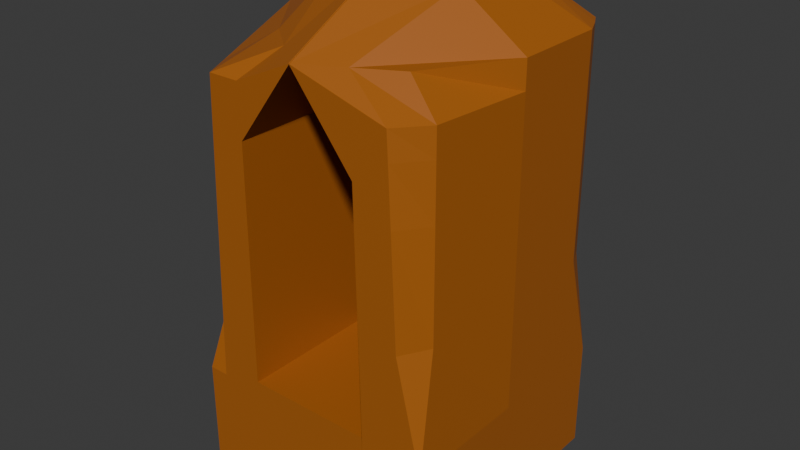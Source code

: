 # Source: cave.blend  (saved by Blender 4.5.87; exported with 4.5.12 LTS)
import bpy
from mathutils import Matrix  # noqa: F401  (used for matrix-valued properties, if any)

bpy.ops.wm.read_factory_settings(use_empty=True)
scene = bpy.context.scene
scene.name = 'Scene'

# ---- collections
col_collection = bpy.data.collections.new('Collection'); scene.collection.children.link(col_collection)

# ---- materials (node trees are filled in below, after node groups)
mat_material = bpy.data.materials.new('Material')
mat_material.alpha_threshold = 0.0
mat_material.roughness = 0.5
mat_material.line_color = (0.0, 0.0, 0.0, 1.0)

# ---- material node trees
mat_material.use_nodes = True; mat_material.node_tree.nodes.clear()
_N = mat_material.node_tree.nodes; _L = mat_material.node_tree.links
n0 = _N.new('ShaderNodeOutputMaterial'); n0.name = 'Material Output'; n0.location = (200, 100)
n1 = _N.new('ShaderNodeBsdfPrincipled'); n1.name = 'Principled BSDF'; n1.location = (-200, 100)
n1.inputs[0].default_value = (0.3968, 0.117, 0.01298, 1.0)
n1.inputs[3].default_value = 1.45
_L.new(n1.outputs[0], n0.inputs[0])
n0.is_active_output = True

# ---- world
world_world = bpy.data.worlds.new('World'); scene.world = world_world
world_world.use_nodes = True; world_world.node_tree.nodes.clear()
_N = world_world.node_tree.nodes; _L = world_world.node_tree.links
n0 = _N.new('ShaderNodeOutputWorld'); n0.name = 'World Output'; n0.location = (200, 100)
n1 = _N.new('ShaderNodeBackground'); n1.name = 'Background'; n1.location = (-200, 100)
n1.inputs[0].default_value = (0.05088, 0.05088, 0.05088, 1.0)
_L.new(n1.outputs[0], n0.inputs[0])
n0.is_active_output = True
world_world.color = (0.05088, 0.05088, 0.05088)
world_world.sun_shadow_jitter_overblur = 0.0

# ---- meshes
me_cube = bpy.data.meshes.new('Cube')
me_cube.from_pydata([(0.9319, 0.8978, 2.452), (1.0, 1.0, -1.0), (0.6182, -0.6465, 2.452), (1.0, -1.0, -1.0), (-1.0, 0.9579, 2.495), (-1.0, 1.0, -1.0), (-0.5722, -0.5412, 2.452), (-1.0, -1.0, -1.0), (0.0, 1.0, -1.0), (0.0, -1.0, -0.05168), (0.0, -1.0, -1.0), (0.0, 1.0, 2.452), (0.5, -1.0, -1.0), (0.5, 1.0, 2.452), (0.5, 1.0, -1.0), (0.5, -1.0, -0.05168), (-0.5, 1.0, -1.0), (-0.5, -1.0, -0.05168), (-0.5, -1.0, -1.0), (-0.5, 1.0, 2.452), (-0.75, 1.0, -1.0), (-0.0227, -1.0, 2.452), (-0.75, -1.0, -1.0), (-0.75, 1.0, 2.452), (0.75, -1.0, -1.0), (0.75, 1.0, 2.452), (0.75, 1.0, -1.0), (-0.03002, -1.0, 2.452), (-1.0, 0.0, -1.0), (1.0, 0.0, 2.452), (-1.0, 0.0, 2.452), (1.0, 0.0, -1.0), (0.0, 0.0, -1.0), (0.0, 0.0, -0.05168), (0.5, 0.0, -0.05168), (0.5, 0.0, -1.0), (-0.5, 0.0, -1.0), (-0.5, 0.0, -0.05168), (-0.75, 0.0, -1.0), (-0.0227, 0.0, 2.982), (-0.03002, 0.0, 2.982), (0.75, 0.0, -1.0), (-1.0, 0.5, 2.452), (1.0, 0.5, -1.0), (-1.0, 0.5, -1.0), (1.0, 0.5, 2.452), (0.0, 0.5, -1.0), (0.0, 0.5, -0.05168), (0.5, 0.5, -0.05168), (0.5, 0.5, -1.0), (-0.5, 0.5, -1.0), (-0.5, 0.5, -0.05168), (-0.75, 0.5, -1.0), (-0.0227, 0.5, 2.982), (-0.03002, 0.5, 2.982), (0.75, 0.5, -1.0), (-1.0, 0.75, 2.452), (1.0, 0.75, -1.0), (-1.0, 0.75, -1.0), (1.0, 0.75, 2.452), (0.0, 0.75, -1.0), (0.0, 0.75, 2.722), (0.1996, 0.75, 2.764), (0.5, 0.75, -1.0), (-0.5, 0.75, -1.0), (-0.2523, 0.75, 2.764), (-0.75, 0.75, -1.0), (-0.0227, 0.75, 2.722), (-0.03002, 0.75, 2.722), (0.75, 0.75, -1.0), (0.9319, 0.8978, 0.7259), (-0.8688, -0.774, 0.7259), (0.9235, -0.7803, 0.7259), (-1.0, 0.9579, 0.7693), (0.0, 1.0, 0.7259), (0.0, -1.0, -0.5258), (0.5, -1.0, -0.5258), (0.5, 1.0, 0.7259), (-0.5, 1.0, 0.7259), (-0.5, -1.0, -0.5258), (-0.75, 1.0, 0.7259), (-0.619, -1.0, 0.7259), (0.5998, -1.0, 0.7259), (0.75, 1.0, 0.7259), (1.0, 0.0, 0.7259), (-1.0, 0.0, 0.7259), (1.0, 0.5, 0.7259), (-1.0, 0.5, 0.7259), (1.0, 0.75, 0.7259), (-1.0, 0.75, 0.7259), (-0.8688, -0.774, 1.589), (0.9319, 0.8978, 1.589), (0.9235, -0.7803, 1.589), (-1.0, 0.9579, 1.632), (0.0, 1.0, 1.589), (0.0, -1.0, -0.2888), (0.5, -1.0, -0.2888), (0.5, 1.0, 1.589), (-0.5, 1.0, 1.589), (-0.5, -1.0, -0.2888), (-0.75, 1.0, 1.589), (-0.5535, -1.0, 1.589), (0.5247, -1.0, 1.589), (0.75, 1.0, 1.589), (1.0, 0.0, 1.589), (-1.0, 0.0, 1.589), (1.0, 0.5, 1.589), (-1.0, 0.5, 1.589), (1.0, 0.75, 1.589), (-1.0, 0.75, 1.589), (-0.8688, -0.774, 2.02), (0.9319, 0.8978, 2.02), (0.9235, -0.7803, 2.02), (-1.0, 0.9579, 2.064), (0.0, 1.0, 2.02), (0.0, -1.0, -0.1702), (0.5, -1.0, -0.1702), (0.5, 1.0, 2.02), (-0.5, 1.0, 2.02), (-0.5, -1.0, -0.1702), (-0.75, 1.0, 2.02), (-0.5207, -1.0, 2.02), (0.4871, -1.0, 2.02), (0.75, 1.0, 2.02), (1.0, 0.0, 2.02), (-1.0, 0.0, 2.02), (1.0, 0.5, 2.02), (-1.0, 0.5, 2.02), (1.0, 0.75, 2.02), (-1.0, 0.75, 2.02), (-0.8688, -0.774, 2.236), (0.9319, 0.8978, 2.236), (0.9235, -0.7803, 2.236), (-1.0, 0.9579, 2.279), (0.0, 1.0, 2.236), (0.0, -1.0, -0.1109), (0.5, -1.0, -0.1109), (0.5, 1.0, 2.236), (-0.5, 1.0, 2.236), (-0.5, -1.0, -0.1109), (-0.75, 1.0, 2.236), (-0.5043, -1.0, 2.236), (0.4683, -1.0, 2.236), (0.75, 1.0, 2.236), (1.0, 0.0, 2.236), (-1.0, 0.0, 2.236), (1.0, 0.5, 2.236), (-1.0, 0.5, 2.236), (1.0, 0.75, 2.236), (-1.0, 0.75, 2.236), (-0.625, -1.0, -1.0), (-0.625, 1.0, 2.452), (-0.625, 1.0, -1.0), (-0.494, -1.0, 1.2), (-0.494, 0.0, 1.2), (-0.625, 0.0, -1.0), (-0.625, 0.5, -1.0), (-0.494, 0.5, 1.2), (0.1023, 0.75, 2.764), (-0.625, 0.75, -1.0), (-0.5595, -1.0, 0.1), (-0.625, 1.0, 0.7259), (-0.5267, -1.0, 0.6501), (-0.625, 1.0, 1.589), (-0.5104, -1.0, 0.9251), (-0.625, 1.0, 2.02), (-0.5022, -1.0, 1.063), (-0.625, 1.0, 2.236), (-0.6875, 1.0, -1.0), (-0.491, -1.0, 1.826), (-0.6875, 0.0, -1.0), (-0.6875, 0.5, -1.0), (-0.6875, 0.75, -1.0), (-0.5892, -1.0, 0.413), (-0.5401, -1.0, 1.119), (-0.5155, -1.0, 1.473), (-0.5032, -1.0, 1.649), (-0.6875, -1.0, -1.0), (-0.6875, 1.0, 2.452), (-0.491, 0.0, 1.826), (-0.491, 0.5, 1.826), (0.0398, 0.75, 2.764), (-0.6875, 1.0, 0.7259), (-0.6875, 1.0, 1.589), (-0.6875, 1.0, 2.02), (-0.6875, 1.0, 2.236), (0.625, 1.0, -1.0), (0.4748, -1.0, 1.2), (0.625, -1.0, -1.0), (0.625, 1.0, 2.452), (0.625, 0.0, -1.0), (0.4748, 0.0, 1.2), (0.4748, 0.5, 1.2), (0.625, 0.5, -1.0), (0.625, 0.75, -1.0), (-0.155, 0.75, 2.764), (0.625, 1.0, 0.7259), (0.5499, -1.0, 0.1), (0.625, 1.0, 1.589), (0.5123, -1.0, 0.6501), (0.625, 1.0, 2.02), (0.4936, -1.0, 0.9251), (0.625, 1.0, 2.236), (0.4842, -1.0, 1.063), (0.6875, -1.0, -1.0), (0.6875, 1.0, 2.452), (0.4622, 0.0, 1.826), (0.4622, 0.5, 1.826), (-0.09252, 0.75, 2.722), (0.6875, 1.0, 0.7259), (0.6875, 1.0, 1.589), (0.6875, 1.0, 2.02), (0.6875, 1.0, 2.236), (0.6875, 1.0, -1.0), (0.4622, -1.0, 1.826), (0.6875, 0.0, -1.0), (0.6875, 0.5, -1.0), (0.6875, 0.75, -1.0), (0.5748, -1.0, 0.413), (0.5185, -1.0, 1.119), (0.4903, -1.0, 1.473), (0.4763, -1.0, 1.649), (-0.875, 1.0, -1.0), (-0.2974, -0.7706, 2.452), (-0.875, -1.0, -1.0), (-0.875, 1.0, 2.452), (-0.875, 0.0, -1.0), (-0.5113, 0.0, 2.809), (-0.5113, 0.5, 2.809), (-0.875, 0.5, -1.0), (-0.875, 0.75, -1.0), (-0.5113, 0.75, 2.764), (-0.875, 1.0, 0.7259), (-0.8095, -1.0, 0.7259), (-0.875, 1.0, 1.589), (-0.7767, -1.0, 1.589), (-0.875, 1.0, 2.02), (-0.7604, -1.0, 2.02), (-0.875, 1.0, 2.236), (-0.7522, -1.0, 2.236), (0.875, -1.0, -1.0), (0.875, 1.0, 2.452), (0.875, 1.0, -1.0), (0.2941, -0.8232, 2.452), (0.485, 0.0, 2.809), (0.875, 0.0, -1.0), (0.875, 0.5, -1.0), (0.485, 0.5, 2.809), (0.485, 0.75, 2.764), (0.875, 0.75, -1.0), (0.7999, -1.0, 0.7259), (0.875, 1.0, 0.7259), (0.7623, -1.0, 1.589), (0.875, 1.0, 1.589), (0.7436, -1.0, 2.02), (0.875, 1.0, 2.02), (0.7342, -1.0, 2.236), (0.875, 1.0, 2.236), (1.0, 1.0, -0.137), (1.0, -1.0, -0.137), (-1.0, 1.0, -0.137), (0.0, 1.0, -0.137), (0.0, -1.0, -0.7629), (0.5, -1.0, -0.7629), (0.5, 1.0, -0.137), (-0.5, 1.0, -0.137), (-0.5, -1.0, -0.7629), (-0.75, 1.0, -0.137), (-0.6845, -1.0, -0.137), (0.6749, -1.0, -0.137), (0.75, 1.0, -0.137), (1.0, 0.0, -0.137), (-1.0, 0.0, -0.137), (1.0, 0.5, -0.137), (-1.0, 0.5, -0.137), (1.0, 0.75, -0.137), (-1.0, 0.75, -0.137), (-1.0, -1.0, -0.137), (-0.625, 1.0, -0.137), (-0.5922, -1.0, -0.45), (-0.6875, 1.0, -0.137), (-0.6384, -1.0, -0.2935), (0.5874, -1.0, -0.45), (0.625, 1.0, -0.137), (0.6312, -1.0, -0.2935), (0.6875, 1.0, -0.137), (-0.8422, -1.0, -0.137), (-0.875, 1.0, -0.137), (0.875, 1.0, -0.137), (0.8374, -1.0, -0.137)], [], [(227, 30, 6, 223), (239, 223, 6, 130), (149, 56, 4, 133), (245, 31, 3, 240), (144, 29, 2, 132), (257, 241, 0, 131), (138, 19, 11, 134), (36, 32, 10, 18), (136, 15, 9, 135), (34, 33, 9, 15), (191, 34, 15, 187), (203, 187, 15, 136), (134, 11, 13, 137), (32, 35, 12, 10), (155, 36, 18, 150), (167, 151, 19, 138), (135, 9, 17, 139), (33, 37, 17, 9), (238, 225, 23, 140), (226, 38, 22, 224), (176, 169, 21, 141), (179, 39, 21, 169), (256, 243, 27, 142), (244, 40, 27, 243), (212, 205, 25, 143), (215, 41, 24, 204), (216, 55, 41, 215), (247, 54, 40, 244), (180, 53, 39, 179), (229, 52, 38, 226), (47, 51, 37, 33), (156, 50, 36, 155), (46, 49, 35, 32), (192, 48, 34, 191), (48, 47, 33, 34), (50, 46, 32, 36), (146, 45, 29, 144), (246, 43, 31, 245), (130, 6, 30, 145), (228, 42, 30, 227), (231, 56, 42, 228), (249, 57, 43, 246), (148, 59, 45, 146), (64, 60, 46, 50), (62, 61, 47, 48), (195, 62, 48, 192), (60, 63, 49, 46), (159, 64, 50, 156), (61, 65, 51, 47), (230, 66, 52, 229), (181, 67, 53, 180), (248, 68, 54, 247), (217, 69, 55, 216), (145, 30, 42, 147), (213, 26, 69, 217), (241, 25, 68, 248), (178, 23, 67, 181), (222, 20, 66, 230), (11, 19, 65, 61), (152, 16, 64, 159), (8, 14, 63, 60), (189, 13, 62, 195), (13, 11, 61, 62), (16, 8, 60, 64), (131, 0, 59, 148), (242, 1, 57, 249), (225, 4, 56, 231), (147, 42, 56, 149), (274, 87, 89, 276), (258, 70, 88, 275), (272, 85, 87, 274), (275, 88, 86, 273), (277, 71, 85, 272), (273, 86, 84, 271), (285, 209, 83, 270), (289, 250, 82, 269), (281, 173, 81, 268), (287, 232, 80, 267), (262, 75, 79, 266), (278, 161, 78, 265), (261, 74, 77, 264), (282, 197, 76, 263), (263, 76, 75, 262), (265, 78, 74, 261), (288, 251, 70, 258), (271, 84, 72, 259), (276, 89, 73, 260), (286, 233, 71, 277), (87, 107, 109, 89), (70, 91, 108, 88), (85, 105, 107, 87), (88, 108, 106, 86), (71, 90, 105, 85), (86, 106, 104, 84), (209, 210, 103, 83), (250, 252, 102, 82), (173, 174, 101, 81), (232, 234, 100, 80), (75, 95, 99, 79), (161, 163, 98, 78), (74, 94, 97, 77), (197, 199, 96, 76), (76, 96, 95, 75), (78, 98, 94, 74), (251, 253, 91, 70), (84, 104, 92, 72), (89, 109, 93, 73), (233, 235, 90, 71), (107, 127, 129, 109), (91, 111, 128, 108), (105, 125, 127, 107), (108, 128, 126, 106), (90, 110, 125, 105), (106, 126, 124, 104), (210, 211, 123, 103), (252, 254, 122, 102), (174, 175, 121, 101), (234, 236, 120, 100), (95, 115, 119, 99), (163, 165, 118, 98), (94, 114, 117, 97), (199, 201, 116, 96), (96, 116, 115, 95), (98, 118, 114, 94), (253, 255, 111, 91), (104, 124, 112, 92), (109, 129, 113, 93), (235, 237, 110, 90), (127, 147, 149, 129), (111, 131, 148, 128), (125, 145, 147, 127), (128, 148, 146, 126), (110, 130, 145, 125), (126, 146, 144, 124), (211, 212, 143, 123), (254, 256, 142, 122), (175, 176, 141, 121), (236, 238, 140, 120), (115, 135, 139, 119), (165, 167, 138, 118), (114, 134, 137, 117), (201, 203, 136, 116), (116, 136, 135, 115), (118, 138, 134, 114), (255, 257, 131, 111), (124, 144, 132, 112), (129, 149, 133, 113), (237, 239, 130, 110), (184, 185, 167, 165), (119, 139, 166, 164), (183, 184, 165, 163), (99, 119, 164, 162), (182, 183, 163, 161), (79, 99, 162, 160), (280, 182, 161, 278), (266, 79, 160, 279), (168, 152, 159, 172), (19, 151, 158, 65), (65, 158, 157, 51), (172, 159, 156, 171), (171, 156, 155, 170), (51, 157, 154, 37), (37, 154, 153, 17), (139, 17, 153, 166), (185, 178, 151, 167), (170, 155, 150, 177), (38, 170, 177, 22), (140, 23, 178, 185), (52, 171, 170, 38), (66, 172, 171, 52), (20, 168, 172, 66), (267, 80, 182, 280), (80, 100, 183, 182), (100, 120, 184, 183), (120, 140, 185, 184), (164, 166, 176, 175), (162, 164, 175, 174), (160, 162, 174, 173), (279, 160, 173, 281), (151, 178, 181, 158), (158, 181, 180, 157), (157, 180, 179, 154), (154, 179, 169, 153), (166, 153, 169, 176), (220, 221, 203, 201), (117, 137, 202, 200), (219, 220, 201, 199), (97, 117, 200, 198), (218, 219, 199, 197), (77, 97, 198, 196), (284, 218, 197, 282), (264, 77, 196, 283), (205, 189, 195, 208), (14, 186, 194, 63), (63, 194, 193, 49), (208, 195, 192, 207), (207, 192, 191, 206), (49, 193, 190, 35), (35, 190, 188, 12), (137, 13, 189, 202), (221, 214, 187, 203), (206, 191, 187, 214), (40, 206, 214, 27), (142, 27, 214, 221), (54, 207, 206, 40), (68, 208, 207, 54), (25, 205, 208, 68), (269, 82, 218, 284), (82, 102, 219, 218), (102, 122, 220, 219), (122, 142, 221, 220), (200, 202, 212, 211), (198, 200, 211, 210), (196, 198, 210, 209), (283, 196, 209, 285), (186, 213, 217, 194), (194, 217, 216, 193), (193, 216, 215, 190), (190, 215, 204, 188), (202, 189, 205, 212), (121, 141, 239, 237), (113, 133, 238, 236), (101, 121, 237, 235), (93, 113, 236, 234), (81, 101, 235, 233), (73, 93, 234, 232), (268, 81, 233, 286), (260, 73, 232, 287), (23, 225, 231, 67), (5, 222, 230, 58), (58, 230, 229, 44), (67, 231, 228, 53), (53, 228, 227, 39), (44, 229, 226, 28), (28, 226, 224, 7), (133, 4, 225, 238), (141, 21, 223, 239), (39, 227, 223, 21), (123, 143, 257, 255), (112, 132, 256, 254), (103, 123, 255, 253), (92, 112, 254, 252), (83, 103, 253, 251), (72, 92, 252, 250), (270, 83, 251, 288), (259, 72, 250, 289), (26, 242, 249, 69), (0, 241, 248, 59), (59, 248, 247, 45), (69, 249, 246, 55), (55, 246, 245, 41), (45, 247, 244, 29), (29, 244, 243, 2), (132, 2, 243, 256), (143, 25, 241, 257), (41, 245, 240, 24), (3, 259, 289, 240), (26, 270, 288, 242), (5, 260, 287, 222), (22, 268, 286, 224), (186, 283, 285, 213), (24, 269, 284, 204), (14, 264, 283, 186), (204, 284, 282, 188), (150, 279, 281, 177), (20, 267, 280, 168), (18, 266, 279, 150), (168, 280, 278, 152), (224, 286, 277, 7), (58, 276, 260, 5), (31, 271, 259, 3), (242, 288, 258, 1), (16, 265, 261, 8), (12, 263, 262, 10), (188, 282, 263, 12), (8, 261, 264, 14), (152, 278, 265, 16), (10, 262, 266, 18), (222, 287, 267, 20), (177, 281, 268, 22), (240, 289, 269, 24), (213, 285, 270, 26), (43, 273, 271, 31), (7, 277, 272, 28), (57, 275, 273, 43), (28, 272, 274, 44), (1, 258, 275, 57), (44, 274, 276, 58)])
_uv = me_cube.uv_layers.new(name='UVMap')
_uv.uv.foreach_set('vector', [0.8594, 0.625, 0.875, 0.625, 0.875, 0.75, 0.8594, 0.75, 0.6094, 0.9844, 0.625, 0.9844, 0.625, 1.0, 0.6094, 1.0, 0.6094, 0.2188, 0.625, 0.2188, 0.625, 0.25, 0.6094, 0.25, 0.3594, 0.625, 0.375, 0.625, 0.375, 0.75, 0.3594, 0.75, 0.6094, 0.625, 0.625, 0.625, 0.625, 0.75, 0.6094, 0.75, 0.6094, 0.4844, 0.625, 0.4844, 0.625, 0.5, 0.6094, 0.5, 0.6094, 0.3125, 0.625, 0.3125, 0.625, 0.375, 0.6094, 0.375, 0.1875, 0.625, 0.25, 0.625, 0.25, 0.75, 0.1875, 0.75, 0.6094, 0.8125, 0.625, 0.8125, 0.625, 0.875, 0.6094, 0.875, 0.6875, 0.625, 0.75, 0.625, 0.75, 0.75, 0.6875, 0.75, 0.6719, 0.625, 0.6875, 0.625, 0.6875, 0.75, 0.6719, 0.75, 0.6094, 0.7969, 0.625, 0.7969, 0.625, 0.8125, 0.6094, 0.8125, 0.6094, 0.375, 0.625, 0.375, 0.625, 0.4375, 0.6094, 0.4375, 0.25, 0.625, 0.3125, 0.625, 0.3125, 0.75, 0.25, 0.75, 0.1719, 0.625, 0.1875, 0.625, 0.1875, 0.75, 0.1719, 0.75, 0.6094, 0.2969, 0.625, 0.2969, 0.625, 0.3125, 0.6094, 0.3125, 0.6094, 0.875, 0.625, 0.875, 0.625, 0.9375, 0.6094, 0.9375, 0.75, 0.625, 0.8125, 0.625, 0.8125, 0.75, 0.75, 0.75, 0.6094, 0.2656, 0.625, 0.2656, 0.625, 0.2812, 0.6094, 0.2812, 0.1406, 0.625, 0.1562, 0.625, 0.1562, 0.75, 0.1406, 0.75, 0.6094, 0.9609, 0.625, 0.9609, 0.625, 0.9688, 0.6094, 0.9688, 0.8359, 0.625, 0.8438, 0.625, 0.8438, 0.75, 0.8359, 0.75, 0.6094, 0.7656, 0.625, 0.7656, 0.625, 0.7812, 0.6094, 0.7812, 0.6406, 0.625, 0.6562, 0.625, 0.6562, 0.75, 0.6406, 0.75, 0.6094, 0.4609, 0.625, 0.4609, 0.625, 0.4688, 0.6094, 0.4688, 0.3359, 0.625, 0.3438, 0.625, 0.3438, 0.75, 0.3359, 0.75, 0.3359, 0.5625, 0.3438, 0.5625, 0.3438, 0.625, 0.3359, 0.625, 0.6406, 0.5625, 0.6562, 0.5625, 0.6562, 0.625, 0.6406, 0.625, 0.8359, 0.5625, 0.8438, 0.5625, 0.8438, 0.625, 0.8359, 0.625, 0.1406, 0.5625, 0.1562, 0.5625, 0.1562, 0.625, 0.1406, 0.625, 0.75, 0.5625, 0.8125, 0.5625, 0.8125, 0.625, 0.75, 0.625, 0.1719, 0.5625, 0.1875, 0.5625, 0.1875, 0.625, 0.1719, 0.625, 0.25, 0.5625, 0.3125, 0.5625, 0.3125, 0.625, 0.25, 0.625, 0.6719, 0.5625, 0.6875, 0.5625, 0.6875, 0.625, 0.6719, 0.625, 0.6875, 0.5625, 0.75, 0.5625, 0.75, 0.625, 0.6875, 0.625, 0.1875, 0.5625, 0.25, 0.5625, 0.25, 0.625, 0.1875, 0.625, 0.6094, 0.5625, 0.625, 0.5625, 0.625, 0.625, 0.6094, 0.625, 0.3594, 0.5625, 0.375, 0.5625, 0.375, 0.625, 0.3594, 0.625, 0.6094, 0.0, 0.625, 0.0, 0.625, 0.125, 0.6094, 0.125, 0.8594, 0.5625, 0.875, 0.5625, 0.875, 0.625, 0.8594, 0.625, 0.8594, 0.5312, 0.875, 0.5312, 0.875, 0.5625, 0.8594, 0.5625, 0.3594, 0.5312, 0.375, 0.5312, 0.375, 0.5625, 0.3594, 0.5625, 0.6094, 0.5312, 0.625, 0.5312, 0.625, 0.5625, 0.6094, 0.5625, 0.1875, 0.5312, 0.25, 0.5312, 0.25, 0.5625, 0.1875, 0.5625, 0.6875, 0.5312, 0.75, 0.5312, 0.75, 0.5625, 0.6875, 0.5625, 0.6719, 0.5312, 0.6875, 0.5312, 0.6875, 0.5625, 0.6719, 0.5625, 0.25, 0.5312, 0.3125, 0.5312, 0.3125, 0.5625, 0.25, 0.5625, 0.1719, 0.5312, 0.1875, 0.5312, 0.1875, 0.5625, 0.1719, 0.5625, 0.75, 0.5312, 0.8125, 0.5312, 0.8125, 0.5625, 0.75, 0.5625, 0.1406, 0.5312, 0.1562, 0.5312, 0.1562, 0.5625, 0.1406, 0.5625, 0.8359, 0.5312, 0.8438, 0.5312, 0.8438, 0.5625, 0.8359, 0.5625, 0.6406, 0.5312, 0.6562, 0.5312, 0.6562, 0.5625, 0.6406, 0.5625, 0.3359, 0.5312, 0.3438, 0.5312, 0.3438, 0.5625, 0.3359, 0.5625, 0.6094, 0.125, 0.625, 0.125, 0.625, 0.1875, 0.6094, 0.1875, 0.3359, 0.5, 0.3438, 0.5, 0.3438, 0.5312, 0.3359, 0.5312, 0.6406, 0.5, 0.6562, 0.5, 0.6562, 0.5312, 0.6406, 0.5312, 0.8359, 0.5, 0.8438, 0.5, 0.8438, 0.5312, 0.8359, 0.5312, 0.1406, 0.5, 0.1562, 0.5, 0.1562, 0.5312, 0.1406, 0.5312, 0.75, 0.5, 0.8125, 0.5, 0.8125, 0.5312, 0.75, 0.5312, 0.1719, 0.5, 0.1875, 0.5, 0.1875, 0.5312, 0.1719, 0.5312, 0.25, 0.5, 0.3125, 0.5, 0.3125, 0.5312, 0.25, 0.5312, 0.6719, 0.5, 0.6875, 0.5, 0.6875, 0.5312, 0.6719, 0.5312, 0.6875, 0.5, 0.75, 0.5, 0.75, 0.5312, 0.6875, 0.5312, 0.1875, 0.5, 0.25, 0.5, 0.25, 0.5312, 0.1875, 0.5312, 0.6094, 0.5, 0.625, 0.5, 0.625, 0.5312, 0.6094, 0.5312, 0.3594, 0.5, 0.375, 0.5, 0.375, 0.5312, 0.3594, 0.5312, 0.8594, 0.5, 0.875, 0.5, 0.875, 0.5312, 0.8594, 0.5312, 0.6094, 0.1875, 0.625, 0.1875, 0.625, 0.2188, 0.6094, 0.2188, 0.4375, 0.1875, 0.5, 0.1875, 0.5, 0.2188, 0.4375, 0.2188, 0.4375, 0.5, 0.5, 0.5, 0.5, 0.5312, 0.4375, 0.5312, 0.4375, 0.125, 0.5, 0.125, 0.5, 0.1875, 0.4375, 0.1875, 0.4375, 0.5312, 0.5, 0.5312, 0.5, 0.5625, 0.4375, 0.5625, 0.4375, 0.0, 0.5, 0.0, 0.5, 0.125, 0.4375, 0.125, 0.4375, 0.5625, 0.5, 0.5625, 0.5, 0.625, 0.4375, 0.625, 0.4375, 0.4609, 0.5, 0.4609, 0.5, 0.4688, 0.4375, 0.4688, 0.4375, 0.7656, 0.5, 0.7656, 0.5, 0.7812, 0.4375, 0.7812, 0.4375, 0.9609, 0.5, 0.9609, 0.5, 0.9688, 0.4375, 0.9687, 0.4375, 0.2656, 0.5, 0.2656, 0.5, 0.2812, 0.4375, 0.2812, 0.4375, 0.875, 0.5, 0.875, 0.5, 0.9375, 0.4375, 0.9375, 0.4375, 0.2969, 0.5, 0.2969, 0.5, 0.3125, 0.4375, 0.3125, 0.4375, 0.375, 0.5, 0.375, 0.5, 0.4375, 0.4375, 0.4375, 0.4375, 0.7969, 0.5, 0.7969, 0.5, 0.8125, 0.4375, 0.8125, 0.4375, 0.8125, 0.5, 0.8125, 0.5, 0.875, 0.4375, 0.875, 0.4375, 0.3125, 0.5, 0.3125, 0.5, 0.375, 0.4375, 0.375, 0.4375, 0.4844, 0.5, 0.4844, 0.5, 0.5, 0.4375, 0.5, 0.4375, 0.625, 0.5, 0.625, 0.5, 0.75, 0.4375, 0.75, 0.4375, 0.2188, 0.5, 0.2188, 0.5, 0.25, 0.4375, 0.25, 0.4375, 0.9844, 0.5, 0.9844, 0.5, 1.0, 0.4375, 1.0, 0.5, 0.1875, 0.5625, 0.1875, 0.5625, 0.2188, 0.5, 0.2188, 0.5, 0.5, 0.5625, 0.5, 0.5625, 0.5312, 0.5, 0.5312, 0.5, 0.125, 0.5625, 0.125, 0.5625, 0.1875, 0.5, 0.1875, 0.5, 0.5312, 0.5625, 0.5312, 0.5625, 0.5625, 0.5, 0.5625, 0.5, 0.0, 0.5625, 0.0, 0.5625, 0.125, 0.5, 0.125, 0.5, 0.5625, 0.5625, 0.5625, 0.5625, 0.625, 0.5, 0.625, 0.5, 0.4609, 0.5625, 0.4609, 0.5625, 0.4688, 0.5, 0.4688, 0.5, 0.7656, 0.5625, 0.7656, 0.5625, 0.7812, 0.5, 0.7812, 0.5, 0.9609, 0.5625, 0.9609, 0.5625, 0.9688, 0.5, 0.9688, 0.5, 0.2656, 0.5625, 0.2656, 0.5625, 0.2812, 0.5, 0.2812, 0.5, 0.875, 0.5625, 0.875, 0.5625, 0.9375, 0.5, 0.9375, 0.5, 0.2969, 0.5625, 0.2969, 0.5625, 0.3125, 0.5, 0.3125, 0.5, 0.375, 0.5625, 0.375, 0.5625, 0.4375, 0.5, 0.4375, 0.5, 0.7969, 0.5625, 0.7969, 0.5625, 0.8125, 0.5, 0.8125, 0.5, 0.8125, 0.5625, 0.8125, 0.5625, 0.875, 0.5, 0.875, 0.5, 0.3125, 0.5625, 0.3125, 0.5625, 0.375, 0.5, 0.375, 0.5, 0.4844, 0.5625, 0.4844, 0.5625, 0.5, 0.5, 0.5, 0.5, 0.625, 0.5625, 0.625, 0.5625, 0.75, 0.5, 0.75, 0.5, 0.2188, 0.5625, 0.2188, 0.5625, 0.25, 0.5, 0.25, 0.5, 0.9844, 0.5625, 0.9844, 0.5625, 1.0, 0.5, 1.0, 0.5625, 0.1875, 0.5938, 0.1875, 0.5938, 0.2188, 0.5625, 0.2188, 0.5625, 0.5, 0.5938, 0.5, 0.5938, 0.5312, 0.5625, 0.5312, 0.5625, 0.125, 0.5938, 0.125, 0.5938, 0.1875, 0.5625, 0.1875, 0.5625, 0.5312, 0.5938, 0.5312, 0.5938, 0.5625, 0.5625, 0.5625, 0.5625, 0.0, 0.5938, 0.0, 0.5938, 0.125, 0.5625, 0.125, 0.5625, 0.5625, 0.5938, 0.5625, 0.5938, 0.625, 0.5625, 0.625, 0.5625, 0.4609, 0.5938, 0.4609, 0.5938, 0.4688, 0.5625, 0.4688, 0.5625, 0.7656, 0.5938, 0.7656, 0.5938, 0.7812, 0.5625, 0.7812, 0.5625, 0.9609, 0.5938, 0.9609, 0.5938, 0.9688, 0.5625, 0.9688, 0.5625, 0.2656, 0.5938, 0.2656, 0.5938, 0.2812, 0.5625, 0.2812, 0.5625, 0.875, 0.5938, 0.875, 0.5938, 0.9375, 0.5625, 0.9375, 0.5625, 0.2969, 0.5938, 0.2969, 0.5938, 0.3125, 0.5625, 0.3125, 0.5625, 0.375, 0.5938, 0.375, 0.5938, 0.4375, 0.5625, 0.4375, 0.5625, 0.7969, 0.5938, 0.7969, 0.5938, 0.8125, 0.5625, 0.8125, 0.5625, 0.8125, 0.5938, 0.8125, 0.5938, 0.875, 0.5625, 0.875, 0.5625, 0.3125, 0.5938, 0.3125, 0.5938, 0.375, 0.5625, 0.375, 0.5625, 0.4844, 0.5938, 0.4844, 0.5938, 0.5, 0.5625, 0.5, 0.5625, 0.625, 0.5938, 0.625, 0.5938, 0.75, 0.5625, 0.75, 0.5625, 0.2188, 0.5938, 0.2188, 0.5938, 0.25, 0.5625, 0.25, 0.5625, 0.9844, 0.5937, 0.9844, 0.5938, 1.0, 0.5625, 1.0, 0.5938, 0.1875, 0.6094, 0.1875, 0.6094, 0.2188, 0.5938, 0.2188, 0.5938, 0.5, 0.6094, 0.5, 0.6094, 0.5312, 0.5938, 0.5312, 0.5938, 0.125, 0.6094, 0.125, 0.6094, 0.1875, 0.5938, 0.1875, 0.5938, 0.5312, 0.6094, 0.5312, 0.6094, 0.5625, 0.5938, 0.5625, 0.5938, 0.0, 0.6094, 0.0, 0.6094, 0.125, 0.5938, 0.125, 0.5938, 0.5625, 0.6094, 0.5625, 0.6094, 0.625, 0.5938, 0.625, 0.5938, 0.4609, 0.6094, 0.4609, 0.6094, 0.4688, 0.5938, 0.4688, 0.5938, 0.7656, 0.6094, 0.7656, 0.6094, 0.7812, 0.5938, 0.7812, 0.5938, 0.9609, 0.6094, 0.9609, 0.6094, 0.9688, 0.5938, 0.9688, 0.5938, 0.2656, 0.6094, 0.2656, 0.6094, 0.2812, 0.5938, 0.2812, 0.5938, 0.875, 0.6094, 0.875, 0.6094, 0.9375, 0.5938, 0.9375, 0.5938, 0.2969, 0.6094, 0.2969, 0.6094, 0.3125, 0.5938, 0.3125, 0.5938, 0.375, 0.6094, 0.375, 0.6094, 0.4375, 0.5938, 0.4375, 0.5938, 0.7969, 0.6094, 0.7969, 0.6094, 0.8125, 0.5938, 0.8125, 0.5938, 0.8125, 0.6094, 0.8125, 0.6094, 0.875, 0.5938, 0.875, 0.5938, 0.3125, 0.6094, 0.3125, 0.6094, 0.375, 0.5938, 0.375, 0.5938, 0.4844, 0.6094, 0.4844, 0.6094, 0.5, 0.5938, 0.5, 0.5938, 0.625, 0.6094, 0.625, 0.6094, 0.75, 0.5938, 0.75, 0.5938, 0.2188, 0.6094, 0.2188, 0.6094, 0.25, 0.5938, 0.25, 0.5937, 0.9844, 0.6094, 0.9844, 0.6094, 1.0, 0.5938, 1.0, 0.5938, 0.2891, 0.6094, 0.2891, 0.6094, 0.2969, 0.5938, 0.2969, 0.5938, 0.9375, 0.6094, 0.9375, 0.6094, 0.9531, 0.5937, 0.9531, 0.5625, 0.2891, 0.5938, 0.2891, 0.5938, 0.2969, 0.5625, 0.2969, 0.5625, 0.9375, 0.5938, 0.9375, 0.5937, 0.9531, 0.5625, 0.9531, 0.5, 0.2891, 0.5625, 0.2891, 0.5625, 0.2969, 0.5, 0.2969, 0.5, 0.9375, 0.5625, 0.9375, 0.5625, 0.9531, 0.5, 0.9531, 0.4375, 0.2891, 0.5, 0.2891, 0.5, 0.2969, 0.4375, 0.2969, 0.4375, 0.9375, 0.5, 0.9375, 0.5, 0.9531, 0.4375, 0.9531, 0.1641, 0.5, 0.1719, 0.5, 0.1719, 0.5312, 0.1641, 0.5312, 0.8125, 0.5, 0.8281, 0.5, 0.8281, 0.5312, 0.8125, 0.5312, 0.8125, 0.5312, 0.8281, 0.5312, 0.8281, 0.5625, 0.8125, 0.5625, 0.1641, 0.5312, 0.1719, 0.5312, 0.1719, 0.5625, 0.1641, 0.5625, 0.1641, 0.5625, 0.1719, 0.5625, 0.1719, 0.625, 0.1641, 0.625, 0.8125, 0.5625, 0.8281, 0.5625, 0.8281, 0.625, 0.8125, 0.625, 0.8125, 0.625, 0.8281, 0.625, 0.8281, 0.75, 0.8125, 0.75, 0.6094, 0.9375, 0.625, 0.9375, 0.625, 0.9531, 0.6094, 0.9531, 0.6094, 0.2891, 0.625, 0.2891, 0.625, 0.2969, 0.6094, 0.2969, 0.1641, 0.625, 0.1719, 0.625, 0.1719, 0.75, 0.1641, 0.75, 0.1562, 0.625, 0.1641, 0.625, 0.1641, 0.75, 0.1562, 0.75, 0.6094, 0.2812, 0.625, 0.2812, 0.625, 0.2891, 0.6094, 0.2891, 0.1562, 0.5625, 0.1641, 0.5625, 0.1641, 0.625, 0.1562, 0.625, 0.1562, 0.5312, 0.1641, 0.5312, 0.1641, 0.5625, 0.1562, 0.5625, 0.1562, 0.5, 0.1641, 0.5, 0.1641, 0.5312, 0.1562, 0.5312, 0.4375, 0.2812, 0.5, 0.2812, 0.5, 0.2891, 0.4375, 0.2891, 0.5, 0.2812, 0.5625, 0.2812, 0.5625, 0.2891, 0.5, 0.2891, 0.5625, 0.2812, 0.5938, 0.2812, 0.5938, 0.2891, 0.5625, 0.2891, 0.5938, 0.2812, 0.6094, 0.2812, 0.6094, 0.2891, 0.5938, 0.2891, 0.5937, 0.9531, 0.6094, 0.9531, 0.6094, 0.9609, 0.5938, 0.9609, 0.5625, 0.9531, 0.5937, 0.9531, 0.5938, 0.9609, 0.5625, 0.9609, 0.5, 0.9531, 0.5625, 0.9531, 0.5625, 0.9609, 0.5, 0.9609, 0.4375, 0.9531, 0.5, 0.9531, 0.5, 0.9609, 0.4375, 0.9609, 0.8281, 0.5, 0.8359, 0.5, 0.8359, 0.5312, 0.8281, 0.5312, 0.8281, 0.5312, 0.8359, 0.5312, 0.8359, 0.5625, 0.8281, 0.5625, 0.8281, 0.5625, 0.8359, 0.5625, 0.8359, 0.625, 0.8281, 0.625, 0.8281, 0.625, 0.8359, 0.625, 0.8359, 0.75, 0.8281, 0.75, 0.6094, 0.9531, 0.625, 0.9531, 0.625, 0.9609, 0.6094, 0.9609, 0.5937, 0.7891, 0.6094, 0.7891, 0.6094, 0.7969, 0.5938, 0.7969, 0.5938, 0.4375, 0.6094, 0.4375, 0.6094, 0.4531, 0.5938, 0.4531, 0.5625, 0.7891, 0.5937, 0.7891, 0.5938, 0.7969, 0.5625, 0.7969, 0.5625, 0.4375, 0.5938, 0.4375, 0.5938, 0.4531, 0.5625, 0.4531, 0.5, 0.7891, 0.5625, 0.7891, 0.5625, 0.7969, 0.5, 0.7969, 0.5, 0.4375, 0.5625, 0.4375, 0.5625, 0.4531, 0.5, 0.4531, 0.4375, 0.7891, 0.5, 0.7891, 0.5, 0.7969, 0.4375, 0.7969, 0.4375, 0.4375, 0.5, 0.4375, 0.5, 0.4531, 0.4375, 0.4531, 0.6641, 0.5, 0.6719, 0.5, 0.6719, 0.5312, 0.6641, 0.5312, 0.3125, 0.5, 0.3281, 0.5, 0.3281, 0.5312, 0.3125, 0.5312, 0.3125, 0.5312, 0.3281, 0.5312, 0.3281, 0.5625, 0.3125, 0.5625, 0.6641, 0.5312, 0.6719, 0.5312, 0.6719, 0.5625, 0.6641, 0.5625, 0.6641, 0.5625, 0.6719, 0.5625, 0.6719, 0.625, 0.6641, 0.625, 0.3125, 0.5625, 0.3281, 0.5625, 0.3281, 0.625, 0.3125, 0.625, 0.3125, 0.625, 0.3281, 0.625, 0.3281, 0.75, 0.3125, 0.75, 0.6094, 0.4375, 0.625, 0.4375, 0.625, 0.4531, 0.6094, 0.4531, 0.6094, 0.7891, 0.625, 0.7891, 0.625, 0.7969, 0.6094, 0.7969, 0.6641, 0.625, 0.6719, 0.625, 0.6719, 0.75, 0.6641, 0.75, 0.6562, 0.625, 0.6641, 0.625, 0.6641, 0.75, 0.6562, 0.75, 0.6094, 0.7812, 0.625, 0.7812, 0.625, 0.7891, 0.6094, 0.7891, 0.6562, 0.5625, 0.6641, 0.5625, 0.6641, 0.625, 0.6562, 0.625, 0.6562, 0.5312, 0.6641, 0.5312, 0.6641, 0.5625, 0.6562, 0.5625, 0.6562, 0.5, 0.6641, 0.5, 0.6641, 0.5312, 0.6562, 0.5312, 0.4375, 0.7812, 0.5, 0.7812, 0.5, 0.7891, 0.4375, 0.7891, 0.5, 0.7812, 0.5625, 0.7812, 0.5625, 0.7891, 0.5, 0.7891, 0.5625, 0.7812, 0.5938, 0.7812, 0.5937, 0.7891, 0.5625, 0.7891, 0.5938, 0.7812, 0.6094, 0.7812, 0.6094, 0.7891, 0.5937, 0.7891, 0.5938, 0.4531, 0.6094, 0.4531, 0.6094, 0.4609, 0.5938, 0.4609, 0.5625, 0.4531, 0.5938, 0.4531, 0.5938, 0.4609, 0.5625, 0.4609, 0.5, 0.4531, 0.5625, 0.4531, 0.5625, 0.4609, 0.5, 0.4609, 0.4375, 0.4531, 0.5, 0.4531, 0.5, 0.4609, 0.4375, 0.4609, 0.3281, 0.5, 0.3359, 0.5, 0.3359, 0.5312, 0.3281, 0.5312, 0.3281, 0.5312, 0.3359, 0.5312, 0.3359, 0.5625, 0.3281, 0.5625, 0.3281, 0.5625, 0.3359, 0.5625, 0.3359, 0.625, 0.3281, 0.625, 0.3281, 0.625, 0.3359, 0.625, 0.3359, 0.75, 0.3281, 0.75, 0.6094, 0.4531, 0.625, 0.4531, 0.625, 0.4609, 0.6094, 0.4609, 0.5938, 0.9688, 0.6094, 0.9688, 0.6094, 0.9844, 0.5937, 0.9844, 0.5938, 0.25, 0.6094, 0.25, 0.6094, 0.2656, 0.5938, 0.2656, 0.5625, 0.9688, 0.5938, 0.9688, 0.5937, 0.9844, 0.5625, 0.9844, 0.5625, 0.25, 0.5938, 0.25, 0.5938, 0.2656, 0.5625, 0.2656, 0.5, 0.9688, 0.5625, 0.9688, 0.5625, 0.9844, 0.5, 0.9844, 0.5, 0.25, 0.5625, 0.25, 0.5625, 0.2656, 0.5, 0.2656, 0.4375, 0.9687, 0.5, 0.9688, 0.5, 0.9844, 0.4375, 0.9844, 0.4375, 0.25, 0.5, 0.25, 0.5, 0.2656, 0.4375, 0.2656, 0.8438, 0.5, 0.8594, 0.5, 0.8594, 0.5312, 0.8438, 0.5312, 0.125, 0.5, 0.1406, 0.5, 0.1406, 0.5312, 0.125, 0.5312, 0.125, 0.5312, 0.1406, 0.5312, 0.1406, 0.5625, 0.125, 0.5625, 0.8438, 0.5312, 0.8594, 0.5312, 0.8594, 0.5625, 0.8438, 0.5625, 0.8438, 0.5625, 0.8594, 0.5625, 0.8594, 0.625, 0.8438, 0.625, 0.125, 0.5625, 0.1406, 0.5625, 0.1406, 0.625, 0.125, 0.625, 0.125, 0.625, 0.1406, 0.625, 0.1406, 0.75, 0.125, 0.75, 0.6094, 0.25, 0.625, 0.25, 0.625, 0.2656, 0.6094, 0.2656, 0.6094, 0.9688, 0.625, 0.9688, 0.625, 0.9844, 0.6094, 0.9844, 0.8438, 0.625, 0.8594, 0.625, 0.8594, 0.75, 0.8438, 0.75, 0.5938, 0.4688, 0.6094, 0.4688, 0.6094, 0.4844, 0.5938, 0.4844, 0.5938, 0.75, 0.6094, 0.75, 0.6094, 0.7656, 0.5938, 0.7656, 0.5625, 0.4688, 0.5938, 0.4688, 0.5938, 0.4844, 0.5625, 0.4844, 0.5625, 0.75, 0.5938, 0.75, 0.5938, 0.7656, 0.5625, 0.7656, 0.5, 0.4688, 0.5625, 0.4688, 0.5625, 0.4844, 0.5, 0.4844, 0.5, 0.75, 0.5625, 0.75, 0.5625, 0.7656, 0.5, 0.7656, 0.4375, 0.4688, 0.5, 0.4688, 0.5, 0.4844, 0.4375, 0.4844, 0.4375, 0.75, 0.5, 0.75, 0.5, 0.7656, 0.4375, 0.7656, 0.3438, 0.5, 0.3594, 0.5, 0.3594, 0.5312, 0.3438, 0.5312, 0.625, 0.5, 0.6406, 0.5, 0.6406, 0.5312, 0.625, 0.5312, 0.625, 0.5312, 0.6406, 0.5312, 0.6406, 0.5625, 0.625, 0.5625, 0.3438, 0.5312, 0.3594, 0.5312, 0.3594, 0.5625, 0.3438, 0.5625, 0.3438, 0.5625, 0.3594, 0.5625, 0.3594, 0.625, 0.3438, 0.625, 0.625, 0.5625, 0.6406, 0.5625, 0.6406, 0.625, 0.625, 0.625, 0.625, 0.625, 0.6406, 0.625, 0.6406, 0.75, 0.625, 0.75, 0.6094, 0.75, 0.625, 0.75, 0.625, 0.7656, 0.6094, 0.7656, 0.6094, 0.4688, 0.625, 0.4688, 0.625, 0.4844, 0.6094, 0.4844, 0.3438, 0.625, 0.3594, 0.625, 0.3594, 0.75, 0.3438, 0.75, 0.375, 0.75, 0.4375, 0.75, 0.4375, 0.7656, 0.375, 0.7656, 0.375, 0.4688, 0.4375, 0.4688, 0.4375, 0.4844, 0.375, 0.4844, 0.375, 0.25, 0.4375, 0.25, 0.4375, 0.2656, 0.375, 0.2656, 0.375, 0.9688, 0.4375, 0.9687, 0.4375, 0.9844, 0.375, 0.9844, 0.375, 0.4531, 0.4375, 0.4531, 0.4375, 0.4609, 0.375, 0.4609, 0.375, 0.7812, 0.4375, 0.7812, 0.4375, 0.7891, 0.375, 0.7891, 0.375, 0.4375, 0.4375, 0.4375, 0.4375, 0.4531, 0.375, 0.4531, 0.375, 0.7891, 0.4375, 0.7891, 0.4375, 0.7969, 0.375, 0.7969, 0.375, 0.9531, 0.4375, 0.9531, 0.4375, 0.9609, 0.375, 0.9609, 0.375, 0.2812, 0.4375, 0.2812, 0.4375, 0.2891, 0.375, 0.2891, 0.375, 0.9375, 0.4375, 0.9375, 0.4375, 0.9531, 0.375, 0.9531, 0.375, 0.2891, 0.4375, 0.2891, 0.4375, 0.2969, 0.375, 0.2969, 0.375, 0.9844, 0.4375, 0.9844, 0.4375, 1.0, 0.375, 1.0, 0.375, 0.2188, 0.4375, 0.2188, 0.4375, 0.25, 0.375, 0.25, 0.375, 0.625, 0.4375, 0.625, 0.4375, 0.75, 0.375, 0.75, 0.375, 0.4844, 0.4375, 0.4844, 0.4375, 0.5, 0.375, 0.5, 0.375, 0.3125, 0.4375, 0.3125, 0.4375, 0.375, 0.375, 0.375, 0.375, 0.8125, 0.4375, 0.8125, 0.4375, 0.875, 0.375, 0.875, 0.375, 0.7969, 0.4375, 0.7969, 0.4375, 0.8125, 0.375, 0.8125, 0.375, 0.375, 0.4375, 0.375, 0.4375, 0.4375, 0.375, 0.4375, 0.375, 0.2969, 0.4375, 0.2969, 0.4375, 0.3125, 0.375, 0.3125, 0.375, 0.875, 0.4375, 0.875, 0.4375, 0.9375, 0.375, 0.9375, 0.375, 0.2656, 0.4375, 0.2656, 0.4375, 0.2812, 0.375, 0.2812, 0.375, 0.9609, 0.4375, 0.9609, 0.4375, 0.9687, 0.375, 0.9688, 0.375, 0.7656, 0.4375, 0.7656, 0.4375, 0.7812, 0.375, 0.7812, 0.375, 0.4609, 0.4375, 0.4609, 0.4375, 0.4688, 0.375, 0.4688, 0.375, 0.5625, 0.4375, 0.5625, 0.4375, 0.625, 0.375, 0.625, 0.375, 0.0, 0.4375, 0.0, 0.4375, 0.125, 0.375, 0.125, 0.375, 0.5312, 0.4375, 0.5312, 0.4375, 0.5625, 0.375, 0.5625, 0.375, 0.125, 0.4375, 0.125, 0.4375, 0.1875, 0.375, 0.1875, 0.375, 0.5, 0.4375, 0.5, 0.4375, 0.5312, 0.375, 0.5312, 0.375, 0.1875, 0.4375, 0.1875, 0.4375, 0.2188, 0.375, 0.2188])
me_cube.materials.append(mat_material)
me_cube.use_mirror_vertex_groups = False
me_cube.update()

# ---- objects
ob_cube = bpy.data.objects.new('Cube', me_cube)

# ---- transforms, parenting, visibility, modifiers, constraints
ob_cube.location = (0.0, 0.0, 0.0)
ob_cube.lock_rotations_4d = False
ob_cube.empty_display_type = 'ARROWS'
ob_cube.lineart.crease_threshold = 0.0

# ---- collection membership
col_collection.objects.link(ob_cube)

# ---- scene / render settings (as saved in the file)
scene.frame_start = 1; scene.frame_end = 250; scene.frame_set(1)
scene.render.engine = 'BLENDER_EEVEE_NEXT'
bpy.context.view_layer.update()

# ---- added for rendering (the .blend has no active camera and no usable light): camera, sun
cam_auto = bpy.data.cameras.new('AutoCamera')
cam_auto.lens = 50.0
cam_auto.sensor_width = 36.0
cam_auto.clip_end = 1000.0
ob_auto_camera = bpy.data.objects.new('AutoCamera', cam_auto)
scene.collection.objects.link(ob_auto_camera)
ob_auto_camera.location = (4.51896, -5.42275, 4.6061)
ob_auto_camera.rotation_euler = (1.09748, -7.21219e-08, 0.694738)
scene.camera = ob_auto_camera
light_auto_sun = bpy.data.lights.new('AutoSun', 'SUN')
light_auto_sun.energy = 3.0
light_auto_sun.angle = 0.0523599
ob_auto_sun = bpy.data.objects.new('AutoSun', light_auto_sun)
scene.collection.objects.link(ob_auto_sun)
ob_auto_sun.rotation_euler = (0.872665, 0.174533, 0.523599)
bpy.context.view_layer.update()
